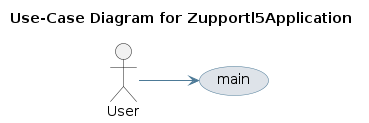

The diagram above was rendered by PlantUML. Its source (embedded in the PNG):
@startuml
skinparam usecase {
 BackgroundColor #DEE3E9 
 BorderColor #4D7A97 
 ArrowColor #4D7A97 
}
left to right direction
title Use-Case Diagram for Zupportl5Application

actor User
usecase "main" as UC_main
User --> UC_main
@enduml